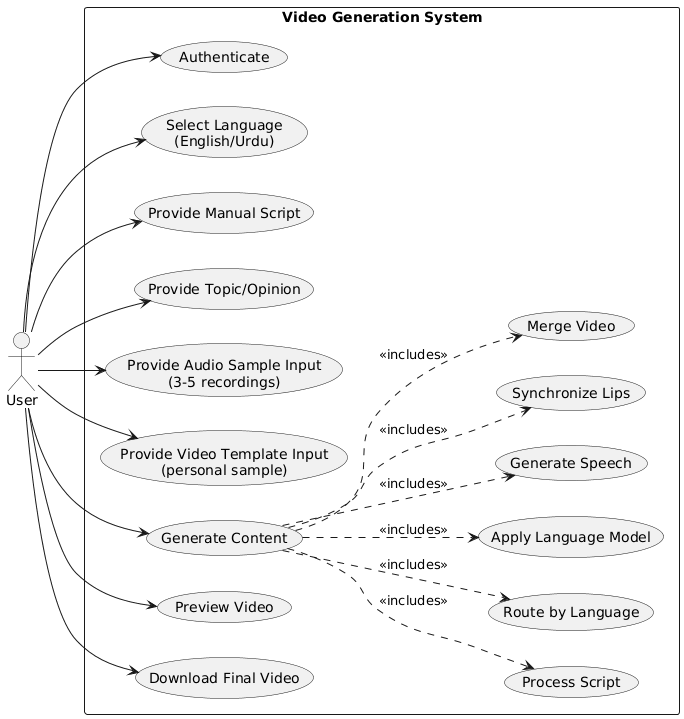

The diagram above was rendered by PlantUML. Its source (embedded in the PNG):
@startuml
left to right direction

actor User

rectangle "Video Generation System" {
    usecase "Authenticate" as UC1
    usecase "Select Language\n(English/Urdu)" as UC2
    usecase "Provide Manual Script" as UC3
    usecase "Provide Topic/Opinion" as UC4
    usecase "Provide Audio Sample Input\n(3-5 recordings)" as UC5
    usecase "Provide Video Template Input\n(personal sample)" as UC6
    usecase "Generate Content" as UC7
    usecase "Preview Video" as UC8
    usecase "Download Final Video" as UC9
    
    usecase "Process Script" as UC7a
    usecase "Route by Language" as UC7b
    usecase "Apply Language Model" as UC7c
    usecase "Generate Speech" as UC7d
    usecase "Synchronize Lips" as UC7e
    usecase "Merge Video" as UC7f
}

User --> UC1
User --> UC2
User --> UC3
User --> UC4
User --> UC5
User --> UC6
User --> UC7
User --> UC8
User --> UC9

UC7 ..> UC7a : <<includes>>
UC7 ..> UC7b : <<includes>>
UC7 ..> UC7c : <<includes>>
UC7 ..> UC7d : <<includes>>
UC7 ..> UC7e : <<includes>>
UC7 ..> UC7f : <<includes>>
@enduml